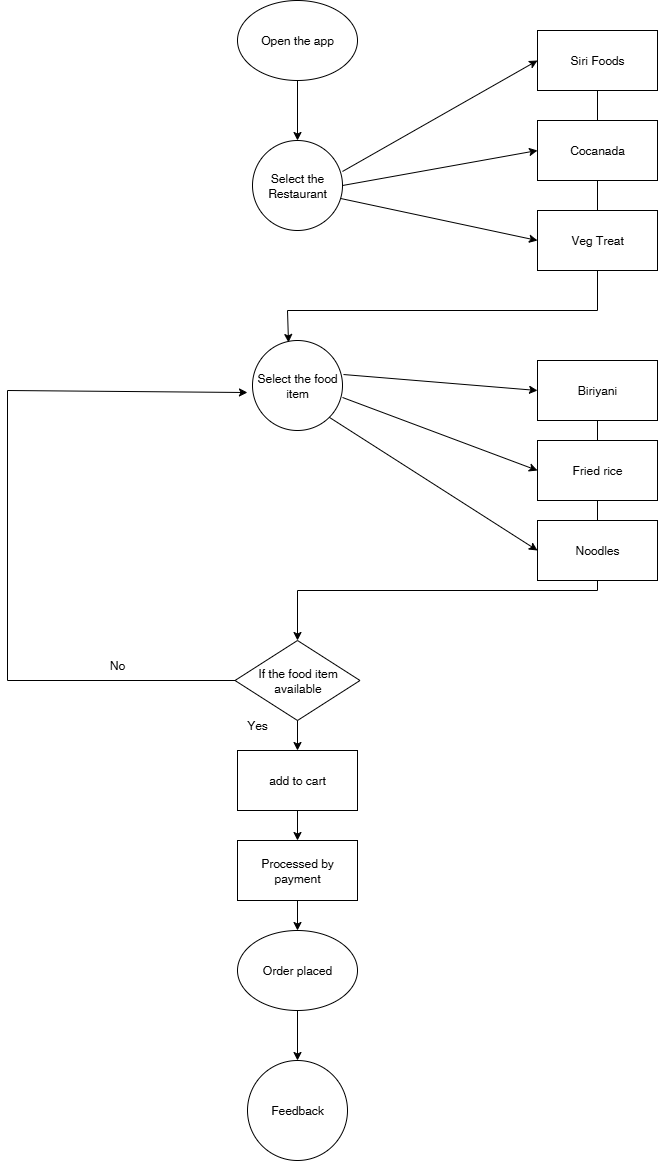

The diagram above was exported from draw.io. Its source (the exported page's mxGraphModel, read from the mxfile embedded in the PNG):
<mxGraphModel dx="872" dy="473" grid="1" gridSize="10" guides="1" tooltips="1" connect="1" arrows="1" fold="1" page="1" pageScale="1" pageWidth="850" pageHeight="1100" math="0" shadow="0">
  <root>
    <mxCell id="0" />
    <mxCell id="1" parent="0" />
    <mxCell id="Qo-oaEohBOF4ge0-k1ac-1" value="Open the app" style="ellipse;whiteSpace=wrap;html=1;" vertex="1" parent="1">
      <mxGeometry x="350" y="10" width="120" height="80" as="geometry" />
    </mxCell>
    <mxCell id="Qo-oaEohBOF4ge0-k1ac-2" value="Select the Restaurant" style="ellipse;whiteSpace=wrap;html=1;aspect=fixed;" vertex="1" parent="1">
      <mxGeometry x="365" y="150" width="90" height="90" as="geometry" />
    </mxCell>
    <mxCell id="Qo-oaEohBOF4ge0-k1ac-3" value="Select the food item" style="ellipse;whiteSpace=wrap;html=1;aspect=fixed;" vertex="1" parent="1">
      <mxGeometry x="365" y="350" width="90" height="90" as="geometry" />
    </mxCell>
    <mxCell id="Qo-oaEohBOF4ge0-k1ac-5" value="Siri Foods" style="rounded=0;whiteSpace=wrap;html=1;" vertex="1" parent="1">
      <mxGeometry x="650" y="40" width="120" height="60" as="geometry" />
    </mxCell>
    <mxCell id="Qo-oaEohBOF4ge0-k1ac-6" value="Cocanada" style="rounded=0;whiteSpace=wrap;html=1;" vertex="1" parent="1">
      <mxGeometry x="650" y="130" width="120" height="60" as="geometry" />
    </mxCell>
    <mxCell id="Qo-oaEohBOF4ge0-k1ac-7" value="Veg Treat" style="rounded=0;whiteSpace=wrap;html=1;" vertex="1" parent="1">
      <mxGeometry x="650" y="220" width="120" height="60" as="geometry" />
    </mxCell>
    <mxCell id="Qo-oaEohBOF4ge0-k1ac-8" value="Biriyani" style="rounded=0;whiteSpace=wrap;html=1;" vertex="1" parent="1">
      <mxGeometry x="650" y="370" width="120" height="60" as="geometry" />
    </mxCell>
    <mxCell id="Qo-oaEohBOF4ge0-k1ac-9" value="Fried rice" style="rounded=0;whiteSpace=wrap;html=1;" vertex="1" parent="1">
      <mxGeometry x="650" y="450" width="120" height="60" as="geometry" />
    </mxCell>
    <mxCell id="Qo-oaEohBOF4ge0-k1ac-10" value="Noodles" style="rounded=0;whiteSpace=wrap;html=1;" vertex="1" parent="1">
      <mxGeometry x="650" y="530" width="120" height="60" as="geometry" />
    </mxCell>
    <mxCell id="Qo-oaEohBOF4ge0-k1ac-11" value="If the food item available" style="rhombus;whiteSpace=wrap;html=1;" vertex="1" parent="1">
      <mxGeometry x="347.5" y="650" width="125" height="80" as="geometry" />
    </mxCell>
    <mxCell id="Qo-oaEohBOF4ge0-k1ac-12" value="add to cart" style="rounded=0;whiteSpace=wrap;html=1;" vertex="1" parent="1">
      <mxGeometry x="350" y="760" width="120" height="60" as="geometry" />
    </mxCell>
    <mxCell id="Qo-oaEohBOF4ge0-k1ac-13" value="Processed by payment" style="rounded=0;whiteSpace=wrap;html=1;" vertex="1" parent="1">
      <mxGeometry x="350" y="850" width="120" height="60" as="geometry" />
    </mxCell>
    <mxCell id="Qo-oaEohBOF4ge0-k1ac-14" value="Order placed" style="ellipse;whiteSpace=wrap;html=1;" vertex="1" parent="1">
      <mxGeometry x="350" y="940" width="120" height="80" as="geometry" />
    </mxCell>
    <mxCell id="Qo-oaEohBOF4ge0-k1ac-15" value="Feedback" style="ellipse;whiteSpace=wrap;html=1;aspect=fixed;" vertex="1" parent="1">
      <mxGeometry x="360" y="1070" width="100" height="100" as="geometry" />
    </mxCell>
    <mxCell id="Qo-oaEohBOF4ge0-k1ac-16" value="" style="endArrow=classic;html=1;rounded=0;exitX=0.5;exitY=1;exitDx=0;exitDy=0;entryX=0.5;entryY=0;entryDx=0;entryDy=0;" edge="1" parent="1" source="Qo-oaEohBOF4ge0-k1ac-1" target="Qo-oaEohBOF4ge0-k1ac-2">
      <mxGeometry width="50" height="50" relative="1" as="geometry">
        <mxPoint x="400" y="150" as="sourcePoint" />
        <mxPoint x="450" y="100" as="targetPoint" />
      </mxGeometry>
    </mxCell>
    <mxCell id="Qo-oaEohBOF4ge0-k1ac-17" value="" style="endArrow=classic;html=1;rounded=0;entryX=0;entryY=0.5;entryDx=0;entryDy=0;exitX=1;exitY=0.344;exitDx=0;exitDy=0;exitPerimeter=0;" edge="1" parent="1" source="Qo-oaEohBOF4ge0-k1ac-2" target="Qo-oaEohBOF4ge0-k1ac-5">
      <mxGeometry width="50" height="50" relative="1" as="geometry">
        <mxPoint x="400" y="260" as="sourcePoint" />
        <mxPoint x="450" y="210" as="targetPoint" />
      </mxGeometry>
    </mxCell>
    <mxCell id="Qo-oaEohBOF4ge0-k1ac-18" value="" style="endArrow=classic;html=1;rounded=0;entryX=0;entryY=0.5;entryDx=0;entryDy=0;exitX=1;exitY=0.5;exitDx=0;exitDy=0;" edge="1" parent="1" source="Qo-oaEohBOF4ge0-k1ac-2" target="Qo-oaEohBOF4ge0-k1ac-6">
      <mxGeometry width="50" height="50" relative="1" as="geometry">
        <mxPoint x="400" y="260" as="sourcePoint" />
        <mxPoint x="450" y="210" as="targetPoint" />
      </mxGeometry>
    </mxCell>
    <mxCell id="Qo-oaEohBOF4ge0-k1ac-20" value="" style="endArrow=classic;html=1;rounded=0;entryX=0;entryY=0.5;entryDx=0;entryDy=0;exitX=0.978;exitY=0.644;exitDx=0;exitDy=0;exitPerimeter=0;" edge="1" parent="1" source="Qo-oaEohBOF4ge0-k1ac-2" target="Qo-oaEohBOF4ge0-k1ac-7">
      <mxGeometry width="50" height="50" relative="1" as="geometry">
        <mxPoint x="400" y="330" as="sourcePoint" />
        <mxPoint x="450" y="280" as="targetPoint" />
      </mxGeometry>
    </mxCell>
    <mxCell id="Qo-oaEohBOF4ge0-k1ac-21" value="" style="endArrow=none;html=1;rounded=0;entryX=0.5;entryY=1;entryDx=0;entryDy=0;exitX=0.5;exitY=0;exitDx=0;exitDy=0;" edge="1" parent="1" source="Qo-oaEohBOF4ge0-k1ac-6" target="Qo-oaEohBOF4ge0-k1ac-5">
      <mxGeometry width="50" height="50" relative="1" as="geometry">
        <mxPoint x="400" y="240" as="sourcePoint" />
        <mxPoint x="450" y="190" as="targetPoint" />
        <Array as="points" />
      </mxGeometry>
    </mxCell>
    <mxCell id="Qo-oaEohBOF4ge0-k1ac-22" value="" style="endArrow=none;html=1;rounded=0;exitX=0.5;exitY=0;exitDx=0;exitDy=0;" edge="1" parent="1" source="Qo-oaEohBOF4ge0-k1ac-7">
      <mxGeometry width="50" height="50" relative="1" as="geometry">
        <mxPoint x="710" y="200" as="sourcePoint" />
        <mxPoint x="710" y="190" as="targetPoint" />
        <Array as="points" />
      </mxGeometry>
    </mxCell>
    <mxCell id="Qo-oaEohBOF4ge0-k1ac-23" value="" style="endArrow=none;html=1;rounded=0;" edge="1" parent="1">
      <mxGeometry width="50" height="50" relative="1" as="geometry">
        <mxPoint x="710" y="320" as="sourcePoint" />
        <mxPoint x="400" y="320" as="targetPoint" />
        <Array as="points" />
      </mxGeometry>
    </mxCell>
    <mxCell id="Qo-oaEohBOF4ge0-k1ac-25" value="" style="endArrow=none;html=1;rounded=0;entryX=0.5;entryY=1;entryDx=0;entryDy=0;" edge="1" parent="1" target="Qo-oaEohBOF4ge0-k1ac-7">
      <mxGeometry width="50" height="50" relative="1" as="geometry">
        <mxPoint x="710" y="320" as="sourcePoint" />
        <mxPoint x="710" y="290" as="targetPoint" />
        <Array as="points" />
      </mxGeometry>
    </mxCell>
    <mxCell id="Qo-oaEohBOF4ge0-k1ac-26" value="" style="endArrow=classic;html=1;rounded=0;entryX=0.4;entryY=0.022;entryDx=0;entryDy=0;entryPerimeter=0;" edge="1" parent="1" target="Qo-oaEohBOF4ge0-k1ac-3">
      <mxGeometry width="50" height="50" relative="1" as="geometry">
        <mxPoint x="400" y="320" as="sourcePoint" />
        <mxPoint x="450" y="380" as="targetPoint" />
      </mxGeometry>
    </mxCell>
    <mxCell id="Qo-oaEohBOF4ge0-k1ac-27" value="" style="endArrow=none;html=1;rounded=0;entryX=0.5;entryY=1;entryDx=0;entryDy=0;exitX=0.5;exitY=0;exitDx=0;exitDy=0;" edge="1" parent="1" source="Qo-oaEohBOF4ge0-k1ac-9" target="Qo-oaEohBOF4ge0-k1ac-8">
      <mxGeometry width="50" height="50" relative="1" as="geometry">
        <mxPoint x="400" y="610" as="sourcePoint" />
        <mxPoint x="450" y="560" as="targetPoint" />
      </mxGeometry>
    </mxCell>
    <mxCell id="Qo-oaEohBOF4ge0-k1ac-28" value="" style="endArrow=none;html=1;rounded=0;entryX=0.5;entryY=1;entryDx=0;entryDy=0;exitX=0.5;exitY=0;exitDx=0;exitDy=0;" edge="1" parent="1" source="Qo-oaEohBOF4ge0-k1ac-10" target="Qo-oaEohBOF4ge0-k1ac-9">
      <mxGeometry width="50" height="50" relative="1" as="geometry">
        <mxPoint x="400" y="610" as="sourcePoint" />
        <mxPoint x="450" y="560" as="targetPoint" />
      </mxGeometry>
    </mxCell>
    <mxCell id="Qo-oaEohBOF4ge0-k1ac-29" value="" style="endArrow=none;html=1;rounded=0;exitX=0.5;exitY=1;exitDx=0;exitDy=0;" edge="1" parent="1" source="Qo-oaEohBOF4ge0-k1ac-10">
      <mxGeometry width="50" height="50" relative="1" as="geometry">
        <mxPoint x="570" y="580" as="sourcePoint" />
        <mxPoint x="710" y="600" as="targetPoint" />
        <Array as="points" />
      </mxGeometry>
    </mxCell>
    <mxCell id="Qo-oaEohBOF4ge0-k1ac-30" value="" style="endArrow=none;html=1;rounded=0;" edge="1" parent="1">
      <mxGeometry width="50" height="50" relative="1" as="geometry">
        <mxPoint x="710" y="600" as="sourcePoint" />
        <mxPoint x="410" y="600" as="targetPoint" />
        <Array as="points" />
      </mxGeometry>
    </mxCell>
    <mxCell id="Qo-oaEohBOF4ge0-k1ac-31" value="" style="endArrow=classic;html=1;rounded=0;entryX=0.5;entryY=0;entryDx=0;entryDy=0;" edge="1" parent="1" target="Qo-oaEohBOF4ge0-k1ac-11">
      <mxGeometry width="50" height="50" relative="1" as="geometry">
        <mxPoint x="410" y="600" as="sourcePoint" />
        <mxPoint x="450" y="660" as="targetPoint" />
      </mxGeometry>
    </mxCell>
    <mxCell id="Qo-oaEohBOF4ge0-k1ac-32" value="" style="endArrow=classic;html=1;rounded=0;exitX=0.5;exitY=1;exitDx=0;exitDy=0;" edge="1" parent="1" source="Qo-oaEohBOF4ge0-k1ac-11">
      <mxGeometry width="50" height="50" relative="1" as="geometry">
        <mxPoint x="400" y="910" as="sourcePoint" />
        <mxPoint x="410" y="760" as="targetPoint" />
      </mxGeometry>
    </mxCell>
    <mxCell id="Qo-oaEohBOF4ge0-k1ac-33" value="" style="endArrow=classic;html=1;rounded=0;exitX=0.5;exitY=1;exitDx=0;exitDy=0;entryX=0.5;entryY=0;entryDx=0;entryDy=0;" edge="1" parent="1" source="Qo-oaEohBOF4ge0-k1ac-12" target="Qo-oaEohBOF4ge0-k1ac-13">
      <mxGeometry width="50" height="50" relative="1" as="geometry">
        <mxPoint x="400" y="980" as="sourcePoint" />
        <mxPoint x="450" y="930" as="targetPoint" />
      </mxGeometry>
    </mxCell>
    <mxCell id="Qo-oaEohBOF4ge0-k1ac-34" value="" style="endArrow=classic;html=1;rounded=0;exitX=0.5;exitY=1;exitDx=0;exitDy=0;entryX=0.5;entryY=0;entryDx=0;entryDy=0;" edge="1" parent="1" source="Qo-oaEohBOF4ge0-k1ac-13" target="Qo-oaEohBOF4ge0-k1ac-14">
      <mxGeometry width="50" height="50" relative="1" as="geometry">
        <mxPoint x="400" y="1090" as="sourcePoint" />
        <mxPoint x="450" y="1040" as="targetPoint" />
      </mxGeometry>
    </mxCell>
    <mxCell id="Qo-oaEohBOF4ge0-k1ac-35" value="" style="endArrow=classic;html=1;rounded=0;exitX=0.5;exitY=1;exitDx=0;exitDy=0;entryX=0.5;entryY=0;entryDx=0;entryDy=0;" edge="1" parent="1" source="Qo-oaEohBOF4ge0-k1ac-14" target="Qo-oaEohBOF4ge0-k1ac-15">
      <mxGeometry width="50" height="50" relative="1" as="geometry">
        <mxPoint x="400" y="1080" as="sourcePoint" />
        <mxPoint x="450" y="1030" as="targetPoint" />
      </mxGeometry>
    </mxCell>
    <mxCell id="Qo-oaEohBOF4ge0-k1ac-36" value="" style="endArrow=classic;html=1;rounded=0;entryX=0;entryY=0.5;entryDx=0;entryDy=0;exitX=1.011;exitY=0.378;exitDx=0;exitDy=0;exitPerimeter=0;" edge="1" parent="1" source="Qo-oaEohBOF4ge0-k1ac-3" target="Qo-oaEohBOF4ge0-k1ac-8">
      <mxGeometry width="50" height="50" relative="1" as="geometry">
        <mxPoint x="400" y="490" as="sourcePoint" />
        <mxPoint x="450" y="440" as="targetPoint" />
      </mxGeometry>
    </mxCell>
    <mxCell id="Qo-oaEohBOF4ge0-k1ac-37" value="" style="endArrow=classic;html=1;rounded=0;entryX=0;entryY=0.5;entryDx=0;entryDy=0;exitX=1;exitY=0.633;exitDx=0;exitDy=0;exitPerimeter=0;" edge="1" parent="1" source="Qo-oaEohBOF4ge0-k1ac-3" target="Qo-oaEohBOF4ge0-k1ac-9">
      <mxGeometry width="50" height="50" relative="1" as="geometry">
        <mxPoint x="460" y="410" as="sourcePoint" />
        <mxPoint x="450" y="440" as="targetPoint" />
      </mxGeometry>
    </mxCell>
    <mxCell id="Qo-oaEohBOF4ge0-k1ac-38" value="" style="endArrow=classic;html=1;rounded=0;entryX=0;entryY=0.5;entryDx=0;entryDy=0;exitX=1;exitY=1;exitDx=0;exitDy=0;" edge="1" parent="1" source="Qo-oaEohBOF4ge0-k1ac-3" target="Qo-oaEohBOF4ge0-k1ac-10">
      <mxGeometry width="50" height="50" relative="1" as="geometry">
        <mxPoint x="400" y="560" as="sourcePoint" />
        <mxPoint x="450" y="510" as="targetPoint" />
      </mxGeometry>
    </mxCell>
    <mxCell id="Qo-oaEohBOF4ge0-k1ac-39" value="" style="endArrow=none;html=1;rounded=0;exitX=0;exitY=0.5;exitDx=0;exitDy=0;" edge="1" parent="1" source="Qo-oaEohBOF4ge0-k1ac-11">
      <mxGeometry width="50" height="50" relative="1" as="geometry">
        <mxPoint x="130" y="670" as="sourcePoint" />
        <mxPoint x="120" y="690" as="targetPoint" />
        <Array as="points" />
      </mxGeometry>
    </mxCell>
    <mxCell id="Qo-oaEohBOF4ge0-k1ac-40" value="" style="endArrow=none;html=1;rounded=0;" edge="1" parent="1">
      <mxGeometry width="50" height="50" relative="1" as="geometry">
        <mxPoint x="120" y="690" as="sourcePoint" />
        <mxPoint x="120" y="400" as="targetPoint" />
        <Array as="points" />
      </mxGeometry>
    </mxCell>
    <mxCell id="Qo-oaEohBOF4ge0-k1ac-41" value="" style="endArrow=classic;html=1;rounded=0;entryX=-0.056;entryY=0.578;entryDx=0;entryDy=0;entryPerimeter=0;" edge="1" parent="1" target="Qo-oaEohBOF4ge0-k1ac-3">
      <mxGeometry width="50" height="50" relative="1" as="geometry">
        <mxPoint x="120" y="400" as="sourcePoint" />
        <mxPoint x="450" y="490" as="targetPoint" />
      </mxGeometry>
    </mxCell>
    <mxCell id="Qo-oaEohBOF4ge0-k1ac-42" value="No" style="text;html=1;align=center;verticalAlign=middle;whiteSpace=wrap;rounded=0;" vertex="1" parent="1">
      <mxGeometry x="200" y="660" width="60" height="30" as="geometry" />
    </mxCell>
    <mxCell id="Qo-oaEohBOF4ge0-k1ac-43" value="Yes" style="text;html=1;align=center;verticalAlign=middle;whiteSpace=wrap;rounded=0;" vertex="1" parent="1">
      <mxGeometry x="340" y="720" width="60" height="30" as="geometry" />
    </mxCell>
  </root>
</mxGraphModel>